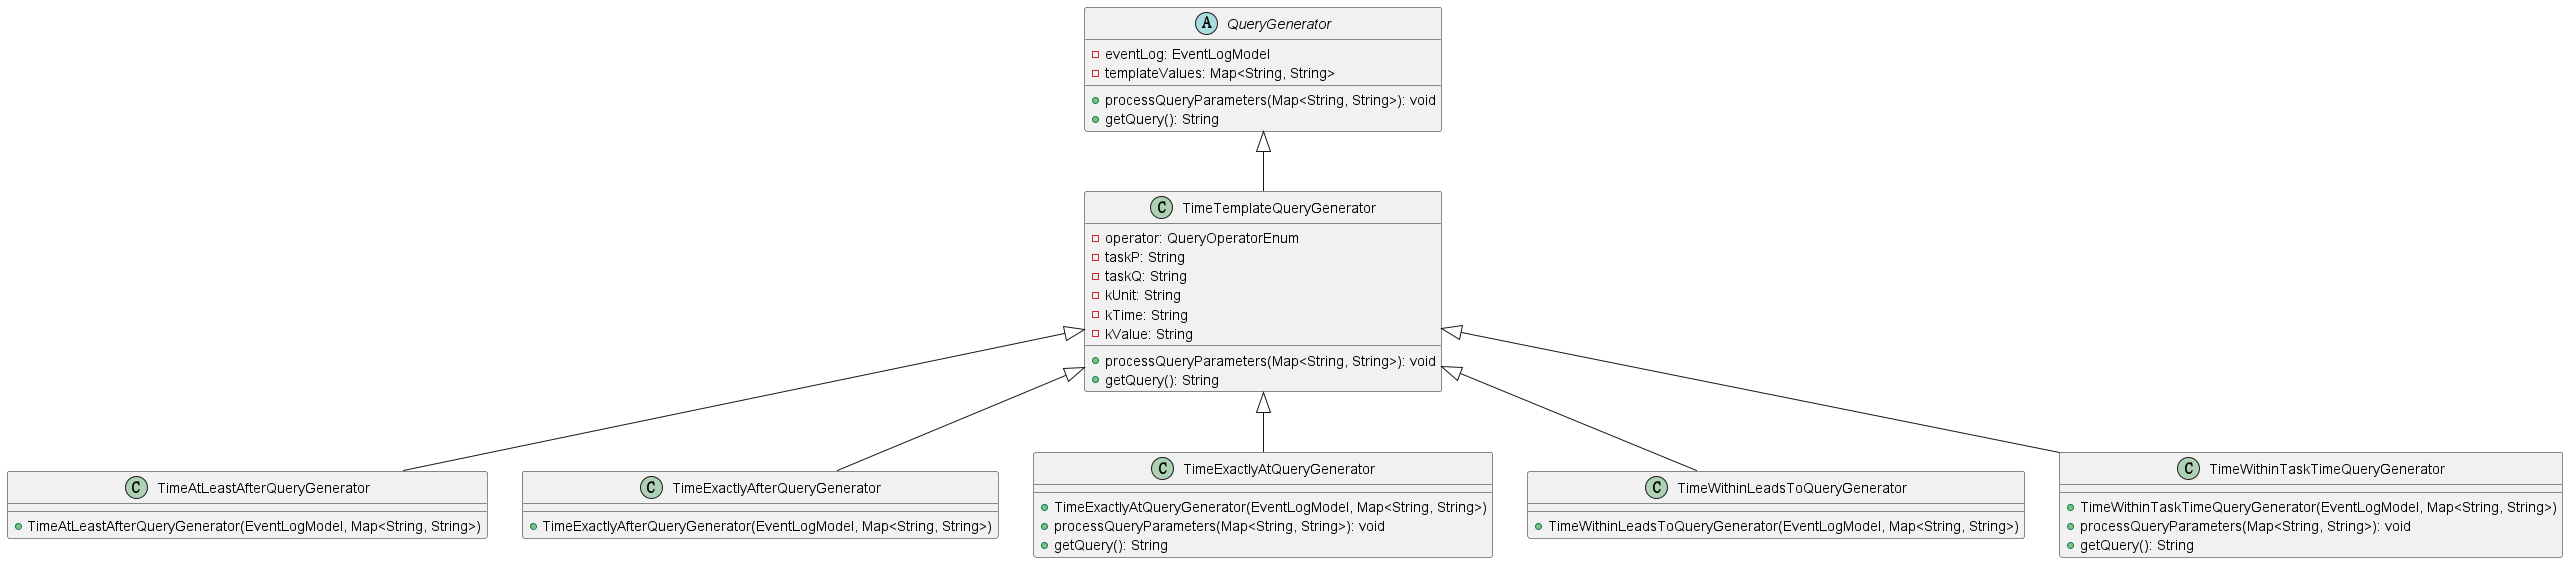

The diagram above was rendered by PlantUML. Its source (embedded in the PNG):
@startuml

abstract class QueryGenerator {
  - eventLog: EventLogModel
  - templateValues: Map<String, String>
  + processQueryParameters(Map<String, String>): void
  + getQuery(): String
}

class TimeTemplateQueryGenerator {
  - operator: QueryOperatorEnum
  - taskP: String
  - taskQ: String
  - kUnit: String
  - kTime: String
  - kValue: String
  + processQueryParameters(Map<String, String>): void
  + getQuery(): String
}

class TimeAtLeastAfterQueryGenerator {
  + TimeAtLeastAfterQueryGenerator(EventLogModel, Map<String, String>)
}

class TimeExactlyAfterQueryGenerator {
  + TimeExactlyAfterQueryGenerator(EventLogModel, Map<String, String>)
}

class TimeExactlyAtQueryGenerator {
  + TimeExactlyAtQueryGenerator(EventLogModel, Map<String, String>)
  + processQueryParameters(Map<String, String>): void
  + getQuery(): String
}

class TimeWithinLeadsToQueryGenerator {
  + TimeWithinLeadsToQueryGenerator(EventLogModel, Map<String, String>)
}

class TimeWithinTaskTimeQueryGenerator {
  + TimeWithinTaskTimeQueryGenerator(EventLogModel, Map<String, String>)
  + processQueryParameters(Map<String, String>): void
  + getQuery(): String
}

QueryGenerator <|-- TimeTemplateQueryGenerator
TimeTemplateQueryGenerator <|-- TimeAtLeastAfterQueryGenerator
TimeTemplateQueryGenerator <|-- TimeExactlyAfterQueryGenerator
TimeTemplateQueryGenerator <|-- TimeExactlyAtQueryGenerator
TimeTemplateQueryGenerator <|-- TimeWithinLeadsToQueryGenerator
TimeTemplateQueryGenerator <|-- TimeWithinTaskTimeQueryGenerator

@enduml